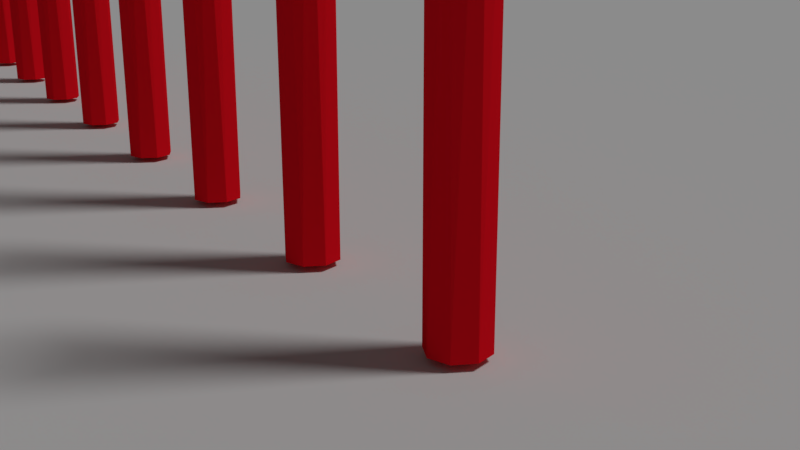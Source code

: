 # Source: Focus_CurveAnim.blend  (saved by Blender 2.79.0; exported with 4.5.12 LTS)
import bpy
from mathutils import Matrix  # noqa: F401  (used for matrix-valued properties, if any)

bpy.ops.wm.read_factory_settings(use_empty=True)
scene = bpy.context.scene
scene.name = 'Scene'

# ---- collections
col_collection_1 = bpy.data.collections.new('Collection 1'); scene.collection.children.link(col_collection_1)

# ---- materials (node trees are filled in below, after node groups)
mat_material_002 = bpy.data.materials.new('Material.002')
mat_material_002.alpha_threshold = 0.0
mat_material_002.diffuse_color = (1.0, 0.006867, 0.01764, 1.0)
mat_material_002.roughness = 0.5

# ---- material node trees

# ---- world
world_world = bpy.data.worlds.new('World'); scene.world = world_world
world_world.color = (0.05088, 0.05088, 0.05088)
world_world.use_sun_shadow = False
world_world.sun_shadow_jitter_overblur = 0.0
world_world.cycles.sampling_method = 'MANUAL'

# ---- cameras
cam_camera_001 = bpy.data.cameras.new('Camera.001')
cam_camera_001.sensor_fit = 'HORIZONTAL'
cam_camera_001.clip_start = 0.05
cam_camera_001.clip_end = 100.0
cam_camera_001.lens = 30.51
cam_camera_001.sensor_width = 23.76
cam_camera_001.sensor_height = 13.36
cam_camera_001.ortho_scale = 7.314
cam_camera_001.display_size = 100.0
cam_camera_001.show_limits = True
cam_camera_001.dof.focus_distance = 0.1232
cam_camera_001.dof.aperture_fstop = 4.0
cam_camera_001.dof.aperture_blades = 5

# ---- lights
light_sun = bpy.data.lights.new('Sun', 'SUN')
light_sun.transmission_factor = 0.0
light_sun.angle = 0.1993
light_sun.energy = 1.0
light_sun.shadow_buffer_clip_start = 0.5
light_sun.shadow_soft_size = 0.1
light_sun.shadow_cascade_max_distance = 1000.0

# ---- meshes
me_plane = bpy.data.meshes.new('Plane')
me_plane.from_pydata([(-1.0, -1.0, 0.0), (1.0, -1.0, 0.0), (-1.0, 1.0, 0.0), (1.0, 1.0, 0.0)], [], [(0, 1, 3, 2)])
me_plane.use_remesh_preserve_volume = False
me_plane.use_remesh_preserve_attributes = False
me_plane.use_mirror_vertex_groups = False
me_plane.update()
me_cylinder = bpy.data.meshes.new('Cylinder')
me_cylinder.from_pydata([(0.0, 1.0, -1.0), (0.5556, 0.8315, 3.388), (0.7071, 0.7071, -1.0), (0.9808, 0.1951, 3.388), (1.0, 7.55e-08, -1.0), (0.8315, -0.5556, 3.388), (0.7071, -0.7071, -1.0), (0.1951, -0.9808, 3.388), (-3.258e-07, -1.0, -1.0), (-0.1951, -0.9808, 3.388), (-0.7071, -0.7071, -1.0), (-0.8315, -0.5556, 3.388), (-1.0, 9.656e-07, -1.0), (-0.9808, 0.1951, 3.388), (-0.7071, 0.7071, -1.0), (-0.5556, 0.8315, 3.388)], [], [(0, 15, 1), (1, 3, 2), (3, 4, 2), (3, 5, 4), (5, 6, 4), (15, 13, 11, 9, 7, 5, 3, 1), (5, 7, 6), (7, 8, 6), (7, 9, 8), (8, 9, 10), (10, 9, 11), (10, 11, 12), (12, 11, 13), (12, 13, 14), (14, 13, 15), (0, 2, 4, 6, 8, 10, 12, 14), (0, 14, 15), (0, 1, 2)])
_uv = me_cylinder.uv_layers.new(name='UVMap')
_uv.uv.foreach_set('vector', [0.75, 0.49, 0.1167, 0.4496, 0.3833, 0.4496, 0.3833, 0.4496, 0.4854, 0.2968, 0.875, 0.5, 0.4854, 0.2968, 0.99, 0.25, 0.875, 0.5, 0.4854, 0.2968, 0.4496, 0.1167, 0.75, 0.5, 0.4496, 0.1167, 0.9197, 0.08029, 0.75, 0.5, 0.1167, 0.4496, 0.01461, 0.2968, 0.05045, 0.1167, 0.2032, 0.01461, 0.2968, 0.01461, 0.4496, 0.1167, 0.4854, 0.2968, 0.3833, 0.4496, 0.4496, 0.1167, 0.2968, 0.01461, 0.625, 0.5, 0.2968, 0.01461, 0.75, 0.01, 0.625, 0.5, 0.2968, 0.01461, 0.2032, 0.01461, 0.5, 0.5, 0.5, 0.5, 0.2032, 0.01461, 0.5803, 0.08029, 0.5803, 0.08029, 0.2032, 0.01461, 0.05045, 0.1167, 0.375, 0.5, 0.05045, 0.1167, 0.51, 0.25, 0.51, 0.25, 0.05045, 0.1167, 0.01461, 0.2968, 0.25, 0.5, 0.01461, 0.2968, 0.5803, 0.4197, 0.5803, 0.4197, 0.01461, 0.2968, 0.1167, 0.4496, 0.75, 0.49, 0.9197, 0.4197, 0.99, 0.25, 0.9197, 0.08029, 0.75, 0.01, 0.5803, 0.08029, 0.51, 0.25, 0.5803, 0.4197, 0.75, 0.49, 0.125, 0.5, 0.1167, 0.4496, 1.0, 0.5, 0.3833, 0.4496, 0.9197, 0.4197])
me_cylinder.materials.append(mat_material_002)
me_cylinder.use_remesh_preserve_volume = False
me_cylinder.use_remesh_preserve_attributes = False
me_cylinder.use_mirror_vertex_groups = False
me_cylinder.update()

# ---- curves / text
cu_nurbspath_003 = bpy.data.curves.new('NurbsPath.003', 'CURVE')
cu_nurbspath_003.dimensions = '3D'
_sp = cu_nurbspath_003.splines.new('NURBS'); _sp.points.add(8)
_sp.points.foreach_set('co', [0.01643, 0.1121, 0.06565, 1.0, -0.0422, -0.0138, -0.2227, 1.0, -0.07351, -0.04519, -0.3573, 1.0, -0.04409, -0.06904, -0.4061, 1.0, 0.01894, -0.05201, -0.4313, 1.0, 0.07153, -0.005863, -0.438, 1.0, 0.0764, 0.06271, -0.444, 1.0, 0.0764, 0.08413, -0.444, 1.0, 0.0764, 0.1097, -0.444, 1.0])
_sp.order_u = 5
_sp.order_v = 0
_sp.use_endpoint_u = True
cu_nurbspath_003.path_duration = 150
cu_nurbspath_003.use_path = True
cu_nurbspath_003.use_path_clamp = True
cu_nurbspath_003.bevel_resolution = 0
cu_nurbspath_003.eval_time = 189.0
cu_nurbspath_003.fill_mode = 'HALF'

# ---- objects
ob_plane = bpy.data.objects.new('Plane', me_plane)
ob_sun = bpy.data.objects.new('Sun', light_sun)
ob_cylinder = bpy.data.objects.new('Cylinder', me_cylinder)
ob_camera_follow = bpy.data.objects.new('Camera_follow', None)
ob_empty = bpy.data.objects.new('Empty', None)
ob_nurbspath = bpy.data.objects.new('NurbsPath', cu_nurbspath_003)
ob_camera = bpy.data.objects.new('Camera', cam_camera_001)

# ---- transforms, parenting, visibility, modifiers, constraints
ob_plane.location = (-0.1484, 0.01241, -0.01164)
ob_plane.lineart.crease_threshold = 0.0
ob_sun.location = (-0.1214, 0.2394, 0.1651)
ob_sun.rotation_euler = (-0.524, 0.1557, -0.2692)
ob_sun.lineart.crease_threshold = 0.0
ob_cylinder.location = (-0.00696, 0.01594, 0.01933)
ob_cylinder.rotation_euler = (0.0, -0.0, 3.142)
ob_cylinder.scale = (0.00648, 0.00648, 0.02947)
ob_cylinder.lineart.crease_threshold = 0.0
_m = ob_cylinder.modifiers.new('Array', 'ARRAY')
_m.count = 8
_m.constant_offset_displace = (0.0, 0.0, 0.0)
_m.relative_offset_displace = (4.5, 0.0, 0.0)
ob_camera_follow.location = (0.0001251, -8.687e-05, 0.01742)
ob_camera_follow.scale = (0.04523, 0.04523, 0.04523)
ob_camera_follow.empty_display_type = 'ARROWS'
ob_camera_follow.empty_image_offset = (0.0, 0.0)
ob_camera_follow.lineart.crease_threshold = 0.0
ob_empty.location = (-0.003813, 0.01406, 0.009276)
ob_empty.rotation_euler = (0.0, -0.0, 1.571)
ob_empty.scale = (-0.01257, -0.01257, -0.01257)
ob_empty.empty_display_type = 'CIRCLE'
ob_empty.empty_image_offset = (0.0, 0.0)
ob_empty.lineart.crease_threshold = 0.0
ob_nurbspath.location = (0.06087, -0.1059, 0.5054)
ob_nurbspath.hide_render = True
ob_nurbspath.lineart.crease_threshold = 0.0
ob_camera.location = (0.0, 0.0, 0.0)
ob_camera.rotation_euler = (0.3652, -5.472e-09, 0.4333)
ob_camera.scale = (0.0003858, 0.0003858, 0.0003858)
ob_camera.lock_rotations_4d = False
ob_camera.empty_display_type = 'ARROWS'
ob_camera.color = (0.0, 0.0, 0.0, 0.0)
ob_camera.display_type = 'WIRE'
ob_camera.lineart.crease_threshold = 0.0
_c = ob_camera.constraints.new('FOLLOW_PATH'); _c.name = 'Follow Path'
_c.target = ob_nurbspath
_c.offset = 55.38
_c.use_curve_follow = True
_c.use_curve_radius = True
_c = ob_camera.constraints.new('TRACK_TO'); _c.name = 'AutoTrack'
_c.active = False
_c.target = ob_camera_follow
cam_camera_001.dof.focus_object = ob_empty

# ---- collection membership
col_collection_1.objects.link(ob_plane)
col_collection_1.objects.link(ob_sun)
col_collection_1.objects.link(ob_cylinder)
col_collection_1.objects.link(ob_camera_follow)
col_collection_1.objects.link(ob_empty)
col_collection_1.objects.link(ob_nurbspath)
col_collection_1.objects.link(ob_camera)

# ---- scene / render settings (as saved in the file)
scene.camera = ob_camera
scene.frame_start = 1; scene.frame_end = 440; scene.frame_set(190)
scene.render.engine = 'BLENDER_EEVEE_NEXT'
scene.render.resolution_percentage = 50
scene.render.dither_intensity = 0.0
scene.cycles.use_denoising = False
scene.cycles.samples = 128
scene.cycles.sampling_pattern = 'TABULATED_SOBOL'
scene.cycles.use_adaptive_sampling = False
scene.cycles.use_light_tree = False
scene.cycles.blur_glossy = 0.0
scene.cycles.sample_clamp_indirect = 0.0
scene.view_settings.view_transform = 'Standard'
bpy.context.view_layer.update()
